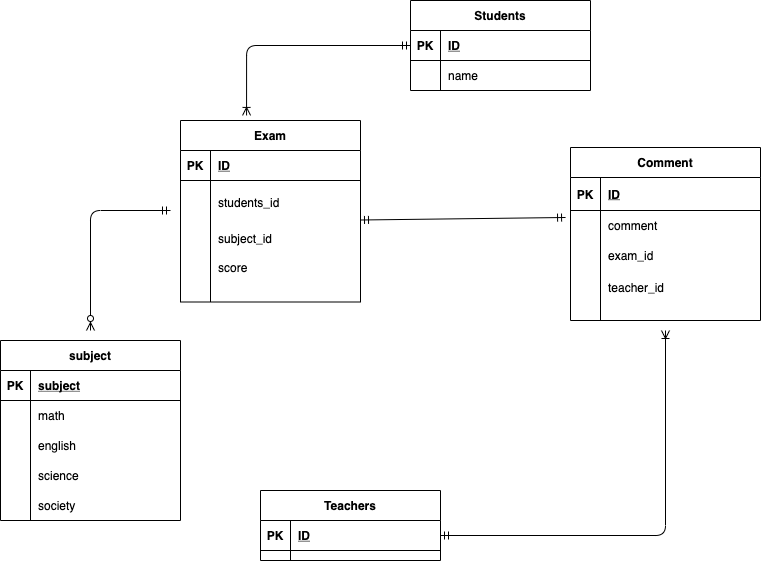

The diagram above was exported from draw.io. Its source (the exported page's mxGraphModel, read from the mxfile embedded in the PNG):
<mxGraphModel dx="618" dy="627" grid="1" gridSize="10" guides="1" tooltips="1" connect="1" arrows="1" fold="1" page="1" pageScale="1" pageWidth="827" pageHeight="1169" math="0" shadow="0">
  <root>
    <mxCell id="0" />
    <mxCell id="1" parent="0" />
    <mxCell id="6" value="Students" style="shape=table;startSize=30;container=1;collapsible=1;childLayout=tableLayout;fixedRows=1;rowLines=0;fontStyle=1;align=center;resizeLast=1;" parent="1" vertex="1">
      <mxGeometry x="440" y="180" width="180" height="90" as="geometry">
        <mxRectangle x="70" y="300" width="60" height="30" as="alternateBounds" />
      </mxGeometry>
    </mxCell>
    <mxCell id="7" value="" style="shape=partialRectangle;collapsible=0;dropTarget=0;pointerEvents=0;fillColor=none;top=0;left=0;bottom=1;right=0;points=[[0,0.5],[1,0.5]];portConstraint=eastwest;" parent="6" vertex="1">
      <mxGeometry y="30" width="180" height="30" as="geometry" />
    </mxCell>
    <mxCell id="8" value="PK" style="shape=partialRectangle;connectable=0;fillColor=none;top=0;left=0;bottom=0;right=0;fontStyle=1;overflow=hidden;" parent="7" vertex="1">
      <mxGeometry width="30" height="30" as="geometry" />
    </mxCell>
    <mxCell id="9" value="ID" style="shape=partialRectangle;connectable=0;fillColor=none;top=0;left=0;bottom=0;right=0;align=left;spacingLeft=6;fontStyle=5;overflow=hidden;" parent="7" vertex="1">
      <mxGeometry x="30" width="150" height="30" as="geometry" />
    </mxCell>
    <mxCell id="10" value="" style="shape=partialRectangle;collapsible=0;dropTarget=0;pointerEvents=0;fillColor=none;top=0;left=0;bottom=0;right=0;points=[[0,0.5],[1,0.5]];portConstraint=eastwest;" parent="6" vertex="1">
      <mxGeometry y="60" width="180" height="30" as="geometry" />
    </mxCell>
    <mxCell id="11" value="" style="shape=partialRectangle;connectable=0;fillColor=none;top=0;left=0;bottom=0;right=0;editable=1;overflow=hidden;" parent="10" vertex="1">
      <mxGeometry width="30" height="30" as="geometry" />
    </mxCell>
    <mxCell id="12" value="name" style="shape=partialRectangle;connectable=0;fillColor=none;top=0;left=0;bottom=0;right=0;align=left;spacingLeft=6;overflow=hidden;" parent="10" vertex="1">
      <mxGeometry x="30" width="150" height="30" as="geometry" />
    </mxCell>
    <mxCell id="19" value="Exam" style="shape=table;startSize=30;container=1;collapsible=1;childLayout=tableLayout;fixedRows=1;rowLines=0;fontStyle=1;align=center;resizeLast=1;" parent="1" vertex="1">
      <mxGeometry x="210" y="300" width="180" height="181.5" as="geometry" />
    </mxCell>
    <mxCell id="20" value="" style="shape=partialRectangle;collapsible=0;dropTarget=0;pointerEvents=0;fillColor=none;top=0;left=0;bottom=1;right=0;points=[[0,0.5],[1,0.5]];portConstraint=eastwest;" parent="19" vertex="1">
      <mxGeometry y="30" width="180" height="30" as="geometry" />
    </mxCell>
    <mxCell id="21" value="PK" style="shape=partialRectangle;connectable=0;fillColor=none;top=0;left=0;bottom=0;right=0;fontStyle=1;overflow=hidden;" parent="20" vertex="1">
      <mxGeometry width="30" height="30" as="geometry" />
    </mxCell>
    <mxCell id="22" value="ID" style="shape=partialRectangle;connectable=0;fillColor=none;top=0;left=0;bottom=0;right=0;align=left;spacingLeft=6;fontStyle=5;overflow=hidden;" parent="20" vertex="1">
      <mxGeometry x="30" width="150" height="30" as="geometry" />
    </mxCell>
    <mxCell id="26" value="" style="shape=partialRectangle;collapsible=0;dropTarget=0;pointerEvents=0;fillColor=none;top=0;left=0;bottom=0;right=0;points=[[0,0.5],[1,0.5]];portConstraint=eastwest;" parent="19" vertex="1">
      <mxGeometry y="60" width="180" height="43" as="geometry" />
    </mxCell>
    <mxCell id="27" value="" style="shape=partialRectangle;connectable=0;fillColor=none;top=0;left=0;bottom=0;right=0;editable=1;overflow=hidden;" parent="26" vertex="1">
      <mxGeometry width="30" height="43" as="geometry" />
    </mxCell>
    <mxCell id="28" value="students_id" style="shape=partialRectangle;connectable=0;fillColor=none;top=0;left=0;bottom=0;right=0;align=left;spacingLeft=6;overflow=hidden;" parent="26" vertex="1">
      <mxGeometry x="30" width="150" height="43" as="geometry" />
    </mxCell>
    <mxCell id="23" value="" style="shape=partialRectangle;collapsible=0;dropTarget=0;pointerEvents=0;fillColor=none;top=0;left=0;bottom=0;right=0;points=[[0,0.5],[1,0.5]];portConstraint=eastwest;" parent="19" vertex="1">
      <mxGeometry y="103" width="180" height="30" as="geometry" />
    </mxCell>
    <mxCell id="24" value="" style="shape=partialRectangle;connectable=0;fillColor=none;top=0;left=0;bottom=0;right=0;editable=1;overflow=hidden;" parent="23" vertex="1">
      <mxGeometry width="30" height="30" as="geometry" />
    </mxCell>
    <mxCell id="25" value="subject_id" style="shape=partialRectangle;connectable=0;fillColor=none;top=0;left=0;bottom=0;right=0;align=left;spacingLeft=6;overflow=hidden;" parent="23" vertex="1">
      <mxGeometry x="30" width="150" height="30" as="geometry" />
    </mxCell>
    <mxCell id="36" value="Comment" style="shape=table;startSize=30;container=1;collapsible=1;childLayout=tableLayout;fixedRows=1;rowLines=0;fontStyle=1;align=center;resizeLast=1;" parent="1" vertex="1">
      <mxGeometry x="600" y="327" width="190" height="173" as="geometry" />
    </mxCell>
    <mxCell id="37" value="" style="shape=partialRectangle;collapsible=0;dropTarget=0;pointerEvents=0;fillColor=none;top=0;left=0;bottom=1;right=0;points=[[0,0.5],[1,0.5]];portConstraint=eastwest;" parent="36" vertex="1">
      <mxGeometry y="30" width="190" height="33" as="geometry" />
    </mxCell>
    <mxCell id="38" value="PK" style="shape=partialRectangle;connectable=0;fillColor=none;top=0;left=0;bottom=0;right=0;fontStyle=1;overflow=hidden;" parent="37" vertex="1">
      <mxGeometry width="30" height="33" as="geometry" />
    </mxCell>
    <mxCell id="39" value="ID" style="shape=partialRectangle;connectable=0;fillColor=none;top=0;left=0;bottom=0;right=0;align=left;spacingLeft=6;fontStyle=5;overflow=hidden;" parent="37" vertex="1">
      <mxGeometry x="30" width="160" height="33" as="geometry" />
    </mxCell>
    <mxCell id="40" value="" style="shape=partialRectangle;collapsible=0;dropTarget=0;pointerEvents=0;fillColor=none;top=0;left=0;bottom=0;right=0;points=[[0,0.5],[1,0.5]];portConstraint=eastwest;" parent="36" vertex="1">
      <mxGeometry y="63" width="190" height="30" as="geometry" />
    </mxCell>
    <mxCell id="41" value="" style="shape=partialRectangle;connectable=0;fillColor=none;top=0;left=0;bottom=0;right=0;editable=1;overflow=hidden;" parent="40" vertex="1">
      <mxGeometry width="30" height="30" as="geometry" />
    </mxCell>
    <mxCell id="42" value="comment" style="shape=partialRectangle;connectable=0;fillColor=none;top=0;left=0;bottom=0;right=0;align=left;spacingLeft=6;overflow=hidden;" parent="40" vertex="1">
      <mxGeometry x="30" width="160" height="30" as="geometry" />
    </mxCell>
    <mxCell id="43" value="" style="shape=partialRectangle;collapsible=0;dropTarget=0;pointerEvents=0;fillColor=none;top=0;left=0;bottom=0;right=0;points=[[0,0.5],[1,0.5]];portConstraint=eastwest;" parent="36" vertex="1">
      <mxGeometry y="93" width="190" height="30" as="geometry" />
    </mxCell>
    <mxCell id="44" value="" style="shape=partialRectangle;connectable=0;fillColor=none;top=0;left=0;bottom=0;right=0;editable=1;overflow=hidden;" parent="43" vertex="1">
      <mxGeometry width="30" height="30" as="geometry" />
    </mxCell>
    <mxCell id="45" value="exam_id" style="shape=partialRectangle;connectable=0;fillColor=none;top=0;left=0;bottom=0;right=0;align=left;spacingLeft=6;overflow=hidden;" parent="43" vertex="1">
      <mxGeometry x="30" width="160" height="30" as="geometry" />
    </mxCell>
    <mxCell id="65" value="Teachers" style="shape=table;startSize=30;container=1;collapsible=1;childLayout=tableLayout;fixedRows=1;rowLines=0;fontStyle=1;align=center;resizeLast=1;" parent="1" vertex="1">
      <mxGeometry x="290" y="670" width="180" height="70" as="geometry" />
    </mxCell>
    <mxCell id="66" value="" style="shape=partialRectangle;collapsible=0;dropTarget=0;pointerEvents=0;fillColor=none;top=0;left=0;bottom=1;right=0;points=[[0,0.5],[1,0.5]];portConstraint=eastwest;" parent="65" vertex="1">
      <mxGeometry y="30" width="180" height="30" as="geometry" />
    </mxCell>
    <mxCell id="67" value="PK" style="shape=partialRectangle;connectable=0;fillColor=none;top=0;left=0;bottom=0;right=0;fontStyle=1;overflow=hidden;" parent="66" vertex="1">
      <mxGeometry width="30" height="30" as="geometry" />
    </mxCell>
    <mxCell id="68" value="ID" style="shape=partialRectangle;connectable=0;fillColor=none;top=0;left=0;bottom=0;right=0;align=left;spacingLeft=6;fontStyle=5;overflow=hidden;" parent="66" vertex="1">
      <mxGeometry x="30" width="150" height="30" as="geometry" />
    </mxCell>
    <mxCell id="76" value="" style="shape=partialRectangle;collapsible=0;dropTarget=0;pointerEvents=0;fillColor=none;top=0;left=0;bottom=0;right=0;points=[[0,0.5],[1,0.5]];portConstraint=eastwest;" parent="1" vertex="1">
      <mxGeometry x="210" y="432" width="180" height="30" as="geometry" />
    </mxCell>
    <mxCell id="77" value="" style="shape=partialRectangle;connectable=0;fillColor=none;top=0;left=0;bottom=0;right=0;editable=1;overflow=hidden;" parent="76" vertex="1">
      <mxGeometry width="30" height="30" as="geometry" />
    </mxCell>
    <mxCell id="78" value="score" style="shape=partialRectangle;connectable=0;fillColor=none;top=0;left=0;bottom=0;right=0;align=left;spacingLeft=6;overflow=hidden;" parent="76" vertex="1">
      <mxGeometry x="30" width="150" height="30" as="geometry" />
    </mxCell>
    <mxCell id="81" value="" style="fontSize=12;html=1;endArrow=ERoneToMany;startArrow=ERmandOne;exitX=1;exitY=0.5;exitDx=0;exitDy=0;edgeStyle=orthogonalEdgeStyle;" parent="1" source="66" edge="1">
      <mxGeometry width="100" height="100" relative="1" as="geometry">
        <mxPoint x="390" y="780" as="sourcePoint" />
        <mxPoint x="695" y="510" as="targetPoint" />
      </mxGeometry>
    </mxCell>
    <mxCell id="83" value="" style="edgeStyle=orthogonalEdgeStyle;fontSize=12;html=1;endArrow=ERoneToMany;startArrow=ERmandOne;entryX=0.367;entryY=-0.028;entryDx=0;entryDy=0;entryPerimeter=0;" parent="1" source="7" target="19" edge="1">
      <mxGeometry width="100" height="100" relative="1" as="geometry">
        <mxPoint x="110" y="210" as="sourcePoint" />
        <mxPoint x="150" y="390" as="targetPoint" />
      </mxGeometry>
    </mxCell>
    <mxCell id="84" value="subject" style="shape=table;startSize=30;container=1;collapsible=1;childLayout=tableLayout;fixedRows=1;rowLines=0;fontStyle=1;align=center;resizeLast=1;" parent="1" vertex="1">
      <mxGeometry x="30" y="520" width="180" height="180" as="geometry" />
    </mxCell>
    <mxCell id="85" value="" style="shape=partialRectangle;collapsible=0;dropTarget=0;pointerEvents=0;fillColor=none;top=0;left=0;bottom=1;right=0;points=[[0,0.5],[1,0.5]];portConstraint=eastwest;" parent="84" vertex="1">
      <mxGeometry y="30" width="180" height="30" as="geometry" />
    </mxCell>
    <mxCell id="86" value="PK" style="shape=partialRectangle;connectable=0;fillColor=none;top=0;left=0;bottom=0;right=0;fontStyle=1;overflow=hidden;" parent="85" vertex="1">
      <mxGeometry width="30" height="30" as="geometry" />
    </mxCell>
    <mxCell id="87" value="subject" style="shape=partialRectangle;connectable=0;fillColor=none;top=0;left=0;bottom=0;right=0;align=left;spacingLeft=6;fontStyle=5;overflow=hidden;" parent="85" vertex="1">
      <mxGeometry x="30" width="150" height="30" as="geometry" />
    </mxCell>
    <mxCell id="88" value="" style="shape=partialRectangle;collapsible=0;dropTarget=0;pointerEvents=0;fillColor=none;top=0;left=0;bottom=0;right=0;points=[[0,0.5],[1,0.5]];portConstraint=eastwest;" parent="84" vertex="1">
      <mxGeometry y="60" width="180" height="30" as="geometry" />
    </mxCell>
    <mxCell id="89" value="" style="shape=partialRectangle;connectable=0;fillColor=none;top=0;left=0;bottom=0;right=0;editable=1;overflow=hidden;" parent="88" vertex="1">
      <mxGeometry width="30" height="30" as="geometry" />
    </mxCell>
    <mxCell id="90" value="math" style="shape=partialRectangle;connectable=0;fillColor=none;top=0;left=0;bottom=0;right=0;align=left;spacingLeft=6;overflow=hidden;" parent="88" vertex="1">
      <mxGeometry x="30" width="150" height="30" as="geometry" />
    </mxCell>
    <mxCell id="91" value="" style="shape=partialRectangle;collapsible=0;dropTarget=0;pointerEvents=0;fillColor=none;top=0;left=0;bottom=0;right=0;points=[[0,0.5],[1,0.5]];portConstraint=eastwest;" parent="84" vertex="1">
      <mxGeometry y="90" width="180" height="30" as="geometry" />
    </mxCell>
    <mxCell id="92" value="" style="shape=partialRectangle;connectable=0;fillColor=none;top=0;left=0;bottom=0;right=0;editable=1;overflow=hidden;" parent="91" vertex="1">
      <mxGeometry width="30" height="30" as="geometry" />
    </mxCell>
    <mxCell id="93" value="english" style="shape=partialRectangle;connectable=0;fillColor=none;top=0;left=0;bottom=0;right=0;align=left;spacingLeft=6;overflow=hidden;" parent="91" vertex="1">
      <mxGeometry x="30" width="150" height="30" as="geometry" />
    </mxCell>
    <mxCell id="94" value="" style="shape=partialRectangle;collapsible=0;dropTarget=0;pointerEvents=0;fillColor=none;top=0;left=0;bottom=0;right=0;points=[[0,0.5],[1,0.5]];portConstraint=eastwest;" parent="84" vertex="1">
      <mxGeometry y="120" width="180" height="30" as="geometry" />
    </mxCell>
    <mxCell id="95" value="" style="shape=partialRectangle;connectable=0;fillColor=none;top=0;left=0;bottom=0;right=0;editable=1;overflow=hidden;" parent="94" vertex="1">
      <mxGeometry width="30" height="30" as="geometry" />
    </mxCell>
    <mxCell id="96" value="science" style="shape=partialRectangle;connectable=0;fillColor=none;top=0;left=0;bottom=0;right=0;align=left;spacingLeft=6;overflow=hidden;" parent="94" vertex="1">
      <mxGeometry x="30" width="150" height="30" as="geometry" />
    </mxCell>
    <mxCell id="98" value="" style="fontSize=12;html=1;endArrow=ERmandOne;startArrow=ERmandOne;exitX=1;exitY=0.5;exitDx=0;exitDy=0;entryX=-0.026;entryY=0.233;entryDx=0;entryDy=0;entryPerimeter=0;" parent="1" target="40" edge="1">
      <mxGeometry width="100" height="100" relative="1" as="geometry">
        <mxPoint x="390" y="399.5" as="sourcePoint" />
        <mxPoint x="530" y="494.5" as="targetPoint" />
      </mxGeometry>
    </mxCell>
    <mxCell id="99" value="society" style="shape=partialRectangle;connectable=0;fillColor=none;top=0;left=0;bottom=0;right=0;align=left;spacingLeft=6;overflow=hidden;" parent="1" vertex="1">
      <mxGeometry x="60" y="670" width="150" height="30" as="geometry" />
    </mxCell>
    <mxCell id="102" value="teacher_id" style="shape=partialRectangle;connectable=0;fillColor=none;top=0;left=0;bottom=0;right=0;align=left;spacingLeft=6;overflow=hidden;" vertex="1" parent="1">
      <mxGeometry x="630" y="451.5" width="160" height="30" as="geometry" />
    </mxCell>
    <mxCell id="104" value="" style="edgeStyle=orthogonalEdgeStyle;fontSize=12;html=1;endArrow=ERzeroToMany;startArrow=ERmandOne;" edge="1" parent="1">
      <mxGeometry width="100" height="100" relative="1" as="geometry">
        <mxPoint x="200" y="390" as="sourcePoint" />
        <mxPoint x="120" y="510" as="targetPoint" />
      </mxGeometry>
    </mxCell>
  </root>
</mxGraphModel>